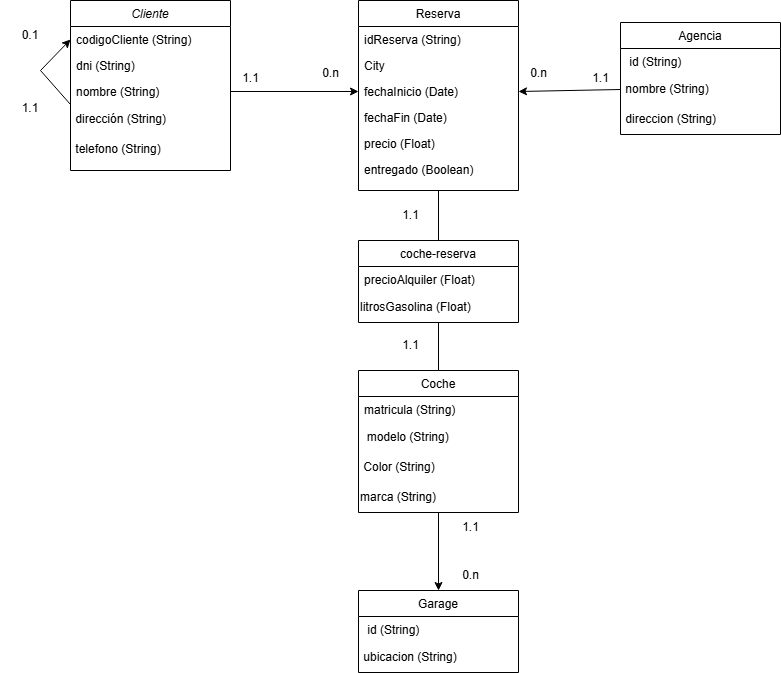

The diagram above was exported from draw.io. Its source (the exported page's mxGraphModel, read from the mxfile embedded in the PNG):
<mxGraphModel dx="1426" dy="749" grid="1" gridSize="10" guides="1" tooltips="1" connect="1" arrows="1" fold="1" page="1" pageScale="1" pageWidth="827" pageHeight="1169" math="0" shadow="0">
  <root>
    <mxCell id="WIyWlLk6GJQsqaUBKTNV-0" />
    <mxCell id="WIyWlLk6GJQsqaUBKTNV-1" parent="WIyWlLk6GJQsqaUBKTNV-0" />
    <mxCell id="zkfFHV4jXpPFQw0GAbJ--0" value="Cliente" style="swimlane;fontStyle=2;align=center;verticalAlign=top;childLayout=stackLayout;horizontal=1;startSize=26;horizontalStack=0;resizeParent=1;resizeLast=0;collapsible=1;marginBottom=0;rounded=0;shadow=0;strokeWidth=1;" parent="WIyWlLk6GJQsqaUBKTNV-1" vertex="1">
      <mxGeometry x="220" y="120" width="160" height="170" as="geometry">
        <mxRectangle x="230" y="140" width="160" height="26" as="alternateBounds" />
      </mxGeometry>
    </mxCell>
    <mxCell id="zkfFHV4jXpPFQw0GAbJ--1" value="codigoCliente (String)" style="text;align=left;verticalAlign=top;spacingLeft=4;spacingRight=4;overflow=hidden;rotatable=0;points=[[0,0.5],[1,0.5]];portConstraint=eastwest;" parent="zkfFHV4jXpPFQw0GAbJ--0" vertex="1">
      <mxGeometry y="26" width="160" height="26" as="geometry" />
    </mxCell>
    <mxCell id="zkfFHV4jXpPFQw0GAbJ--2" value="dni (String)" style="text;align=left;verticalAlign=top;spacingLeft=4;spacingRight=4;overflow=hidden;rotatable=0;points=[[0,0.5],[1,0.5]];portConstraint=eastwest;rounded=0;shadow=0;html=0;" parent="zkfFHV4jXpPFQw0GAbJ--0" vertex="1">
      <mxGeometry y="52" width="160" height="26" as="geometry" />
    </mxCell>
    <mxCell id="zkfFHV4jXpPFQw0GAbJ--3" value="nombre (String)" style="text;align=left;verticalAlign=top;spacingLeft=4;spacingRight=4;overflow=hidden;rotatable=0;points=[[0,0.5],[1,0.5]];portConstraint=eastwest;rounded=0;shadow=0;html=0;" parent="zkfFHV4jXpPFQw0GAbJ--0" vertex="1">
      <mxGeometry y="78" width="160" height="26" as="geometry" />
    </mxCell>
    <mxCell id="Zf0ccMegLwwi-uJvuNl7-0" value="&amp;nbsp;dirección (String)" style="text;html=1;align=left;verticalAlign=middle;whiteSpace=wrap;rounded=0;" parent="zkfFHV4jXpPFQw0GAbJ--0" vertex="1">
      <mxGeometry y="104" width="160" height="30" as="geometry" />
    </mxCell>
    <mxCell id="Zf0ccMegLwwi-uJvuNl7-1" value="&amp;nbsp;telefono (String)" style="text;html=1;align=left;verticalAlign=middle;whiteSpace=wrap;rounded=0;" parent="zkfFHV4jXpPFQw0GAbJ--0" vertex="1">
      <mxGeometry y="134" width="160" height="30" as="geometry" />
    </mxCell>
    <mxCell id="Zf0ccMegLwwi-uJvuNl7-2" value="" style="endArrow=classic;html=1;rounded=0;entryX=0;entryY=0.5;entryDx=0;entryDy=0;exitX=0;exitY=0;exitDx=0;exitDy=0;" parent="zkfFHV4jXpPFQw0GAbJ--0" source="Zf0ccMegLwwi-uJvuNl7-0" target="zkfFHV4jXpPFQw0GAbJ--1" edge="1">
      <mxGeometry width="50" height="50" relative="1" as="geometry">
        <mxPoint x="120" y="240" as="sourcePoint" />
        <mxPoint x="170" y="190" as="targetPoint" />
        <Array as="points">
          <mxPoint x="-30" y="70" />
        </Array>
      </mxGeometry>
    </mxCell>
    <mxCell id="zkfFHV4jXpPFQw0GAbJ--13" value="Coche" style="swimlane;fontStyle=0;align=center;verticalAlign=top;childLayout=stackLayout;horizontal=1;startSize=26;horizontalStack=0;resizeParent=1;resizeLast=0;collapsible=1;marginBottom=0;rounded=0;shadow=0;strokeWidth=1;" parent="WIyWlLk6GJQsqaUBKTNV-1" vertex="1">
      <mxGeometry x="508" y="490" width="160" height="142" as="geometry">
        <mxRectangle x="340" y="380" width="170" height="26" as="alternateBounds" />
      </mxGeometry>
    </mxCell>
    <mxCell id="zkfFHV4jXpPFQw0GAbJ--14" value="matricula (String)" style="text;align=left;verticalAlign=top;spacingLeft=4;spacingRight=4;overflow=hidden;rotatable=0;points=[[0,0.5],[1,0.5]];portConstraint=eastwest;" parent="zkfFHV4jXpPFQw0GAbJ--13" vertex="1">
      <mxGeometry y="26" width="160" height="26" as="geometry" />
    </mxCell>
    <mxCell id="Zf0ccMegLwwi-uJvuNl7-10" value="&amp;nbsp; modelo (String)" style="text;html=1;align=left;verticalAlign=middle;whiteSpace=wrap;rounded=0;" parent="zkfFHV4jXpPFQw0GAbJ--13" vertex="1">
      <mxGeometry y="52" width="160" height="30" as="geometry" />
    </mxCell>
    <mxCell id="Zf0ccMegLwwi-uJvuNl7-9" value="&amp;nbsp;Color (String)" style="text;html=1;align=left;verticalAlign=middle;whiteSpace=wrap;rounded=0;" parent="zkfFHV4jXpPFQw0GAbJ--13" vertex="1">
      <mxGeometry y="82" width="160" height="30" as="geometry" />
    </mxCell>
    <mxCell id="Zf0ccMegLwwi-uJvuNl7-8" value="marca (String)" style="text;html=1;align=left;verticalAlign=middle;whiteSpace=wrap;rounded=0;" parent="zkfFHV4jXpPFQw0GAbJ--13" vertex="1">
      <mxGeometry y="112" width="160" height="30" as="geometry" />
    </mxCell>
    <mxCell id="zkfFHV4jXpPFQw0GAbJ--17" value="Reserva" style="swimlane;fontStyle=0;align=center;verticalAlign=top;childLayout=stackLayout;horizontal=1;startSize=26;horizontalStack=0;resizeParent=1;resizeLast=0;collapsible=1;marginBottom=0;rounded=0;shadow=0;strokeWidth=1;" parent="WIyWlLk6GJQsqaUBKTNV-1" vertex="1">
      <mxGeometry x="508" y="120" width="160" height="190" as="geometry">
        <mxRectangle x="550" y="140" width="160" height="26" as="alternateBounds" />
      </mxGeometry>
    </mxCell>
    <mxCell id="zkfFHV4jXpPFQw0GAbJ--18" value="idReserva (String)" style="text;align=left;verticalAlign=top;spacingLeft=4;spacingRight=4;overflow=hidden;rotatable=0;points=[[0,0.5],[1,0.5]];portConstraint=eastwest;" parent="zkfFHV4jXpPFQw0GAbJ--17" vertex="1">
      <mxGeometry y="26" width="160" height="26" as="geometry" />
    </mxCell>
    <mxCell id="zkfFHV4jXpPFQw0GAbJ--19" value="City" style="text;align=left;verticalAlign=top;spacingLeft=4;spacingRight=4;overflow=hidden;rotatable=0;points=[[0,0.5],[1,0.5]];portConstraint=eastwest;rounded=0;shadow=0;html=0;" parent="zkfFHV4jXpPFQw0GAbJ--17" vertex="1">
      <mxGeometry y="52" width="160" height="26" as="geometry" />
    </mxCell>
    <mxCell id="zkfFHV4jXpPFQw0GAbJ--20" value="fechaInicio (Date)" style="text;align=left;verticalAlign=top;spacingLeft=4;spacingRight=4;overflow=hidden;rotatable=0;points=[[0,0.5],[1,0.5]];portConstraint=eastwest;rounded=0;shadow=0;html=0;" parent="zkfFHV4jXpPFQw0GAbJ--17" vertex="1">
      <mxGeometry y="78" width="160" height="26" as="geometry" />
    </mxCell>
    <mxCell id="zkfFHV4jXpPFQw0GAbJ--21" value="fechaFin (Date)" style="text;align=left;verticalAlign=top;spacingLeft=4;spacingRight=4;overflow=hidden;rotatable=0;points=[[0,0.5],[1,0.5]];portConstraint=eastwest;rounded=0;shadow=0;html=0;" parent="zkfFHV4jXpPFQw0GAbJ--17" vertex="1">
      <mxGeometry y="104" width="160" height="26" as="geometry" />
    </mxCell>
    <mxCell id="zkfFHV4jXpPFQw0GAbJ--22" value="precio (Float)" style="text;align=left;verticalAlign=top;spacingLeft=4;spacingRight=4;overflow=hidden;rotatable=0;points=[[0,0.5],[1,0.5]];portConstraint=eastwest;rounded=0;shadow=0;html=0;" parent="zkfFHV4jXpPFQw0GAbJ--17" vertex="1">
      <mxGeometry y="130" width="160" height="26" as="geometry" />
    </mxCell>
    <mxCell id="zkfFHV4jXpPFQw0GAbJ--24" value="entregado (Boolean)" style="text;align=left;verticalAlign=top;spacingLeft=4;spacingRight=4;overflow=hidden;rotatable=0;points=[[0,0.5],[1,0.5]];portConstraint=eastwest;" parent="zkfFHV4jXpPFQw0GAbJ--17" vertex="1">
      <mxGeometry y="156" width="160" height="26" as="geometry" />
    </mxCell>
    <mxCell id="Zf0ccMegLwwi-uJvuNl7-3" value="0.1" style="text;html=1;align=center;verticalAlign=middle;whiteSpace=wrap;rounded=0;" parent="WIyWlLk6GJQsqaUBKTNV-1" vertex="1">
      <mxGeometry x="150" y="140" width="60" height="30" as="geometry" />
    </mxCell>
    <mxCell id="Zf0ccMegLwwi-uJvuNl7-4" value="1.1" style="text;html=1;align=center;verticalAlign=middle;whiteSpace=wrap;rounded=0;" parent="WIyWlLk6GJQsqaUBKTNV-1" vertex="1">
      <mxGeometry x="150" y="213" width="60" height="30" as="geometry" />
    </mxCell>
    <mxCell id="Zf0ccMegLwwi-uJvuNl7-5" value="" style="endArrow=classic;html=1;rounded=0;entryX=0;entryY=0.5;entryDx=0;entryDy=0;exitX=1;exitY=0.5;exitDx=0;exitDy=0;" parent="WIyWlLk6GJQsqaUBKTNV-1" source="zkfFHV4jXpPFQw0GAbJ--3" target="zkfFHV4jXpPFQw0GAbJ--20" edge="1">
      <mxGeometry width="50" height="50" relative="1" as="geometry">
        <mxPoint x="380" y="350" as="sourcePoint" />
        <mxPoint x="430" y="300" as="targetPoint" />
      </mxGeometry>
    </mxCell>
    <mxCell id="Zf0ccMegLwwi-uJvuNl7-6" value="1.1" style="text;html=1;align=center;verticalAlign=middle;resizable=0;points=[];autosize=1;strokeColor=none;fillColor=none;" parent="WIyWlLk6GJQsqaUBKTNV-1" vertex="1">
      <mxGeometry x="380" y="183" width="40" height="30" as="geometry" />
    </mxCell>
    <mxCell id="Zf0ccMegLwwi-uJvuNl7-7" value="0.n" style="text;html=1;align=center;verticalAlign=middle;resizable=0;points=[];autosize=1;strokeColor=none;fillColor=none;" parent="WIyWlLk6GJQsqaUBKTNV-1" vertex="1">
      <mxGeometry x="460" y="178" width="40" height="30" as="geometry" />
    </mxCell>
    <mxCell id="Zf0ccMegLwwi-uJvuNl7-11" value="coche-reserva" style="swimlane;fontStyle=0;align=center;verticalAlign=top;childLayout=stackLayout;horizontal=1;startSize=26;horizontalStack=0;resizeParent=1;resizeLast=0;collapsible=1;marginBottom=0;rounded=0;shadow=0;strokeWidth=1;" parent="WIyWlLk6GJQsqaUBKTNV-1" vertex="1">
      <mxGeometry x="508" y="360" width="160" height="82" as="geometry">
        <mxRectangle x="340" y="380" width="170" height="26" as="alternateBounds" />
      </mxGeometry>
    </mxCell>
    <mxCell id="Zf0ccMegLwwi-uJvuNl7-12" value="precioAlquiler (Float)" style="text;align=left;verticalAlign=top;spacingLeft=4;spacingRight=4;overflow=hidden;rotatable=0;points=[[0,0.5],[1,0.5]];portConstraint=eastwest;" parent="Zf0ccMegLwwi-uJvuNl7-11" vertex="1">
      <mxGeometry y="26" width="160" height="26" as="geometry" />
    </mxCell>
    <mxCell id="Zf0ccMegLwwi-uJvuNl7-13" value="litrosGasolina (Float)" style="text;html=1;align=left;verticalAlign=middle;whiteSpace=wrap;rounded=0;" parent="Zf0ccMegLwwi-uJvuNl7-11" vertex="1">
      <mxGeometry y="52" width="160" height="30" as="geometry" />
    </mxCell>
    <mxCell id="kGI3-GO2D4G4XoFX3ZgM-0" value="" style="endArrow=none;html=1;rounded=0;exitX=0.5;exitY=0;exitDx=0;exitDy=0;entryX=0.5;entryY=1;entryDx=0;entryDy=0;" parent="WIyWlLk6GJQsqaUBKTNV-1" source="zkfFHV4jXpPFQw0GAbJ--13" target="Zf0ccMegLwwi-uJvuNl7-13" edge="1">
      <mxGeometry width="50" height="50" relative="1" as="geometry">
        <mxPoint x="470" y="450" as="sourcePoint" />
        <mxPoint x="520" y="400" as="targetPoint" />
      </mxGeometry>
    </mxCell>
    <mxCell id="kGI3-GO2D4G4XoFX3ZgM-1" value="" style="endArrow=none;html=1;rounded=0;entryX=0.5;entryY=1;entryDx=0;entryDy=0;exitX=0.5;exitY=0;exitDx=0;exitDy=0;" parent="WIyWlLk6GJQsqaUBKTNV-1" source="Zf0ccMegLwwi-uJvuNl7-11" target="zkfFHV4jXpPFQw0GAbJ--17" edge="1">
      <mxGeometry width="50" height="50" relative="1" as="geometry">
        <mxPoint x="470" y="450" as="sourcePoint" />
        <mxPoint x="520" y="400" as="targetPoint" />
      </mxGeometry>
    </mxCell>
    <mxCell id="kGI3-GO2D4G4XoFX3ZgM-2" value="Garage" style="swimlane;fontStyle=0;align=center;verticalAlign=top;childLayout=stackLayout;horizontal=1;startSize=26;horizontalStack=0;resizeParent=1;resizeLast=0;collapsible=1;marginBottom=0;rounded=0;shadow=0;strokeWidth=1;" parent="WIyWlLk6GJQsqaUBKTNV-1" vertex="1">
      <mxGeometry x="508" y="710" width="160" height="82" as="geometry">
        <mxRectangle x="340" y="380" width="170" height="26" as="alternateBounds" />
      </mxGeometry>
    </mxCell>
    <mxCell id="kGI3-GO2D4G4XoFX3ZgM-3" value=" id (String)" style="text;align=left;verticalAlign=top;spacingLeft=4;spacingRight=4;overflow=hidden;rotatable=0;points=[[0,0.5],[1,0.5]];portConstraint=eastwest;" parent="kGI3-GO2D4G4XoFX3ZgM-2" vertex="1">
      <mxGeometry y="26" width="160" height="26" as="geometry" />
    </mxCell>
    <mxCell id="kGI3-GO2D4G4XoFX3ZgM-4" value="&amp;nbsp;ubicacion (String)" style="text;html=1;align=left;verticalAlign=middle;whiteSpace=wrap;rounded=0;" parent="kGI3-GO2D4G4XoFX3ZgM-2" vertex="1">
      <mxGeometry y="52" width="160" height="30" as="geometry" />
    </mxCell>
    <mxCell id="kGI3-GO2D4G4XoFX3ZgM-5" value="Agencia" style="swimlane;fontStyle=0;align=center;verticalAlign=top;childLayout=stackLayout;horizontal=1;startSize=26;horizontalStack=0;resizeParent=1;resizeLast=0;collapsible=1;marginBottom=0;rounded=0;shadow=0;strokeWidth=1;" parent="WIyWlLk6GJQsqaUBKTNV-1" vertex="1">
      <mxGeometry x="770" y="142" width="160" height="112" as="geometry">
        <mxRectangle x="340" y="380" width="170" height="26" as="alternateBounds" />
      </mxGeometry>
    </mxCell>
    <mxCell id="kGI3-GO2D4G4XoFX3ZgM-6" value=" id (String)" style="text;align=left;verticalAlign=top;spacingLeft=4;spacingRight=4;overflow=hidden;rotatable=0;points=[[0,0.5],[1,0.5]];portConstraint=eastwest;" parent="kGI3-GO2D4G4XoFX3ZgM-5" vertex="1">
      <mxGeometry y="26" width="160" height="26" as="geometry" />
    </mxCell>
    <mxCell id="kGI3-GO2D4G4XoFX3ZgM-7" value="&amp;nbsp;nombre (String)" style="text;html=1;align=left;verticalAlign=middle;whiteSpace=wrap;rounded=0;" parent="kGI3-GO2D4G4XoFX3ZgM-5" vertex="1">
      <mxGeometry y="52" width="160" height="30" as="geometry" />
    </mxCell>
    <mxCell id="kGI3-GO2D4G4XoFX3ZgM-11" value="&amp;nbsp;direccion (String)" style="text;html=1;align=left;verticalAlign=middle;whiteSpace=wrap;rounded=0;" parent="kGI3-GO2D4G4XoFX3ZgM-5" vertex="1">
      <mxGeometry y="82" width="160" height="30" as="geometry" />
    </mxCell>
    <mxCell id="kGI3-GO2D4G4XoFX3ZgM-8" value="" style="endArrow=classic;html=1;rounded=0;entryX=0.5;entryY=0;entryDx=0;entryDy=0;exitX=0.5;exitY=1;exitDx=0;exitDy=0;" parent="WIyWlLk6GJQsqaUBKTNV-1" source="Zf0ccMegLwwi-uJvuNl7-8" target="kGI3-GO2D4G4XoFX3ZgM-2" edge="1">
      <mxGeometry width="50" height="50" relative="1" as="geometry">
        <mxPoint x="410" y="640" as="sourcePoint" />
        <mxPoint x="460" y="590" as="targetPoint" />
      </mxGeometry>
    </mxCell>
    <mxCell id="kGI3-GO2D4G4XoFX3ZgM-9" value="1.1" style="text;html=1;align=center;verticalAlign=middle;resizable=0;points=[];autosize=1;strokeColor=none;fillColor=none;" parent="WIyWlLk6GJQsqaUBKTNV-1" vertex="1">
      <mxGeometry x="600" y="632" width="40" height="30" as="geometry" />
    </mxCell>
    <mxCell id="kGI3-GO2D4G4XoFX3ZgM-10" value="0.n" style="text;html=1;align=center;verticalAlign=middle;resizable=0;points=[];autosize=1;strokeColor=none;fillColor=none;" parent="WIyWlLk6GJQsqaUBKTNV-1" vertex="1">
      <mxGeometry x="600" y="680" width="40" height="30" as="geometry" />
    </mxCell>
    <mxCell id="kGI3-GO2D4G4XoFX3ZgM-12" value="1.1" style="text;html=1;align=center;verticalAlign=middle;resizable=0;points=[];autosize=1;strokeColor=none;fillColor=none;" parent="WIyWlLk6GJQsqaUBKTNV-1" vertex="1">
      <mxGeometry x="540" y="450" width="40" height="30" as="geometry" />
    </mxCell>
    <mxCell id="kGI3-GO2D4G4XoFX3ZgM-13" value="1.1" style="text;html=1;align=center;verticalAlign=middle;resizable=0;points=[];autosize=1;strokeColor=none;fillColor=none;" parent="WIyWlLk6GJQsqaUBKTNV-1" vertex="1">
      <mxGeometry x="540" y="320" width="40" height="30" as="geometry" />
    </mxCell>
    <mxCell id="kGI3-GO2D4G4XoFX3ZgM-14" value="" style="endArrow=classic;html=1;rounded=0;entryX=1;entryY=0.5;entryDx=0;entryDy=0;exitX=0;exitY=0.5;exitDx=0;exitDy=0;" parent="WIyWlLk6GJQsqaUBKTNV-1" source="kGI3-GO2D4G4XoFX3ZgM-7" target="zkfFHV4jXpPFQw0GAbJ--20" edge="1">
      <mxGeometry width="50" height="50" relative="1" as="geometry">
        <mxPoint x="730" y="380" as="sourcePoint" />
        <mxPoint x="780" y="330" as="targetPoint" />
      </mxGeometry>
    </mxCell>
    <mxCell id="kGI3-GO2D4G4XoFX3ZgM-15" value="0.n" style="text;html=1;align=center;verticalAlign=middle;resizable=0;points=[];autosize=1;strokeColor=none;fillColor=none;" parent="WIyWlLk6GJQsqaUBKTNV-1" vertex="1">
      <mxGeometry x="668" y="178" width="40" height="30" as="geometry" />
    </mxCell>
    <mxCell id="kGI3-GO2D4G4XoFX3ZgM-16" value="1.1" style="text;html=1;align=center;verticalAlign=middle;resizable=0;points=[];autosize=1;strokeColor=none;fillColor=none;" parent="WIyWlLk6GJQsqaUBKTNV-1" vertex="1">
      <mxGeometry x="730" y="183" width="40" height="30" as="geometry" />
    </mxCell>
  </root>
</mxGraphModel>